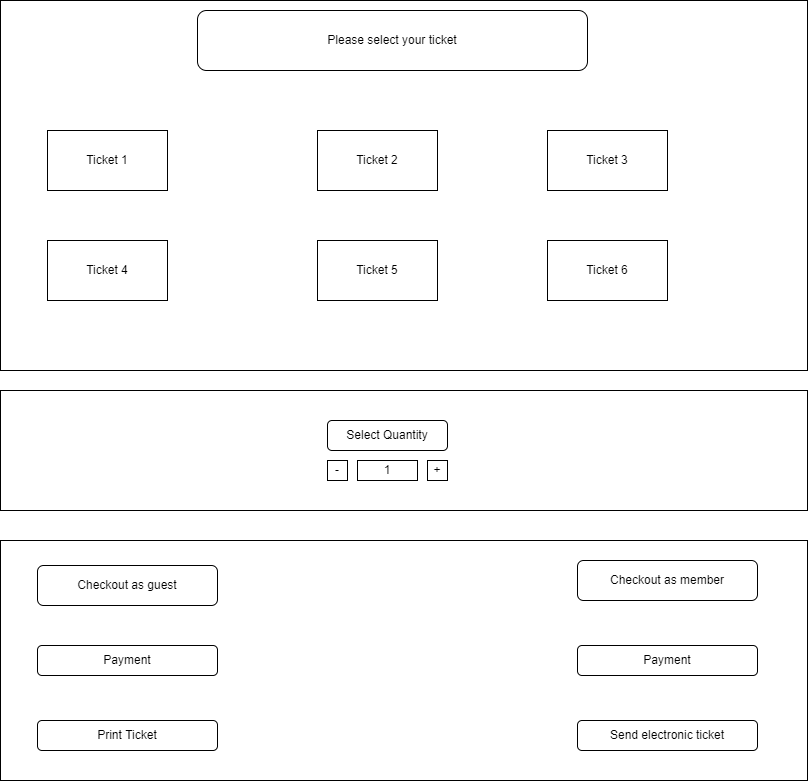

The diagram above was exported from draw.io. Its source (the exported page's mxGraphModel, read from the mxfile embedded in the PNG):
<mxGraphModel dx="1993" dy="465" grid="1" gridSize="10" guides="1" tooltips="1" connect="1" arrows="1" fold="1" page="1" pageScale="1" pageWidth="827" pageHeight="1169" math="0" shadow="0">
  <root>
    <mxCell id="0" />
    <mxCell id="1" parent="0" />
    <mxCell id="zgamNtcZlZwh3m1SnWDV-2" value="" style="rounded=0;whiteSpace=wrap;html=1;" vertex="1" parent="1">
      <mxGeometry x="-817" width="807" height="370" as="geometry" />
    </mxCell>
    <mxCell id="zgamNtcZlZwh3m1SnWDV-3" value="Ticket 1" style="rounded=0;whiteSpace=wrap;html=1;" vertex="1" parent="1">
      <mxGeometry x="-770" y="130" width="120" height="60" as="geometry" />
    </mxCell>
    <mxCell id="zgamNtcZlZwh3m1SnWDV-4" value="Ticket 2" style="rounded=0;whiteSpace=wrap;html=1;" vertex="1" parent="1">
      <mxGeometry x="-500" y="130" width="120" height="60" as="geometry" />
    </mxCell>
    <mxCell id="zgamNtcZlZwh3m1SnWDV-5" value="Ticket 3" style="rounded=0;whiteSpace=wrap;html=1;" vertex="1" parent="1">
      <mxGeometry x="-270" y="130" width="120" height="60" as="geometry" />
    </mxCell>
    <mxCell id="zgamNtcZlZwh3m1SnWDV-6" value="Ticket 4" style="rounded=0;whiteSpace=wrap;html=1;" vertex="1" parent="1">
      <mxGeometry x="-770" y="240" width="120" height="60" as="geometry" />
    </mxCell>
    <mxCell id="zgamNtcZlZwh3m1SnWDV-7" value="Ticket 5" style="rounded=0;whiteSpace=wrap;html=1;" vertex="1" parent="1">
      <mxGeometry x="-500" y="240" width="120" height="60" as="geometry" />
    </mxCell>
    <mxCell id="zgamNtcZlZwh3m1SnWDV-8" value="Ticket 6" style="rounded=0;whiteSpace=wrap;html=1;" vertex="1" parent="1">
      <mxGeometry x="-270" y="240" width="120" height="60" as="geometry" />
    </mxCell>
    <mxCell id="zgamNtcZlZwh3m1SnWDV-9" value="Please select your ticket" style="rounded=1;whiteSpace=wrap;html=1;" vertex="1" parent="1">
      <mxGeometry x="-620" y="10" width="390" height="60" as="geometry" />
    </mxCell>
    <mxCell id="zgamNtcZlZwh3m1SnWDV-10" value="" style="rounded=0;whiteSpace=wrap;html=1;" vertex="1" parent="1">
      <mxGeometry x="-817" y="390" width="807" height="120" as="geometry" />
    </mxCell>
    <mxCell id="zgamNtcZlZwh3m1SnWDV-11" value="Select Quantity" style="rounded=1;whiteSpace=wrap;html=1;" vertex="1" parent="1">
      <mxGeometry x="-490" y="420" width="120" height="30" as="geometry" />
    </mxCell>
    <mxCell id="zgamNtcZlZwh3m1SnWDV-12" value="+" style="rounded=0;whiteSpace=wrap;html=1;" vertex="1" parent="1">
      <mxGeometry x="-390" y="460" width="20" height="20" as="geometry" />
    </mxCell>
    <mxCell id="zgamNtcZlZwh3m1SnWDV-13" value="-" style="rounded=0;whiteSpace=wrap;html=1;" vertex="1" parent="1">
      <mxGeometry x="-490" y="460" width="20" height="20" as="geometry" />
    </mxCell>
    <mxCell id="zgamNtcZlZwh3m1SnWDV-14" value="1" style="rounded=0;whiteSpace=wrap;html=1;" vertex="1" parent="1">
      <mxGeometry x="-460" y="460" width="60" height="20" as="geometry" />
    </mxCell>
    <mxCell id="zgamNtcZlZwh3m1SnWDV-15" value="" style="rounded=0;whiteSpace=wrap;html=1;" vertex="1" parent="1">
      <mxGeometry x="-817" y="540" width="807" height="240" as="geometry" />
    </mxCell>
    <mxCell id="zgamNtcZlZwh3m1SnWDV-16" value="Checkout as guest" style="rounded=1;whiteSpace=wrap;html=1;" vertex="1" parent="1">
      <mxGeometry x="-780" y="565" width="180" height="40" as="geometry" />
    </mxCell>
    <mxCell id="zgamNtcZlZwh3m1SnWDV-17" value="Payment" style="rounded=1;whiteSpace=wrap;html=1;" vertex="1" parent="1">
      <mxGeometry x="-780" y="645" width="180" height="30" as="geometry" />
    </mxCell>
    <mxCell id="zgamNtcZlZwh3m1SnWDV-20" value="Print Ticket" style="rounded=1;whiteSpace=wrap;html=1;" vertex="1" parent="1">
      <mxGeometry x="-780" y="720" width="180" height="30" as="geometry" />
    </mxCell>
    <mxCell id="zgamNtcZlZwh3m1SnWDV-21" value="Checkout as member" style="rounded=1;whiteSpace=wrap;html=1;" vertex="1" parent="1">
      <mxGeometry x="-240" y="560" width="180" height="40" as="geometry" />
    </mxCell>
    <mxCell id="zgamNtcZlZwh3m1SnWDV-22" value="Payment" style="rounded=1;whiteSpace=wrap;html=1;" vertex="1" parent="1">
      <mxGeometry x="-240" y="645" width="180" height="30" as="geometry" />
    </mxCell>
    <mxCell id="zgamNtcZlZwh3m1SnWDV-23" value="Send electronic ticket" style="rounded=1;whiteSpace=wrap;html=1;" vertex="1" parent="1">
      <mxGeometry x="-240" y="720" width="180" height="30" as="geometry" />
    </mxCell>
  </root>
</mxGraphModel>